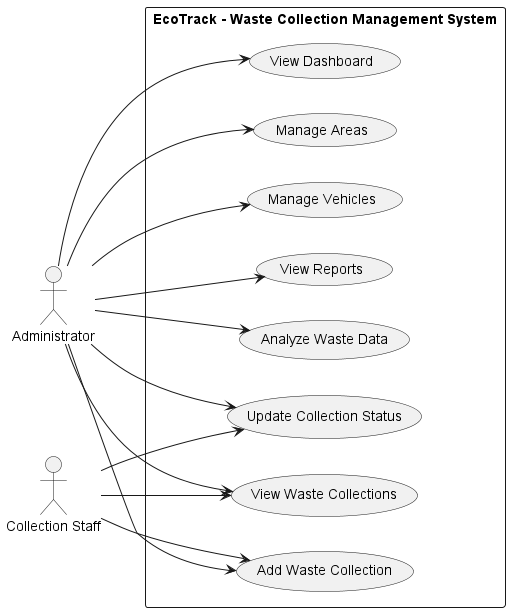

The diagram above was rendered by PlantUML. Its source (embedded in the PNG):
@startuml
left to right direction

actor "Administrator" as Admin
actor "Collection Staff" as Staff

rectangle "EcoTrack - Waste Collection Management System" {

    usecase "View Dashboard" as UC1
    usecase "Manage Areas" as UC2
    usecase "Manage Vehicles" as UC3
    usecase "View Waste Collections" as UC4
    usecase "Add Waste Collection" as UC5
    usecase "Update Collection Status" as UC6
    usecase "View Reports" as UC7
    usecase "Analyze Waste Data" as UC8

}

Admin --> UC1
Admin --> UC2
Admin --> UC3
Admin --> UC4
Admin --> UC5
Admin --> UC6
Admin --> UC7
Admin --> UC8

Staff --> UC4
Staff --> UC5
Staff --> UC6

@enduml